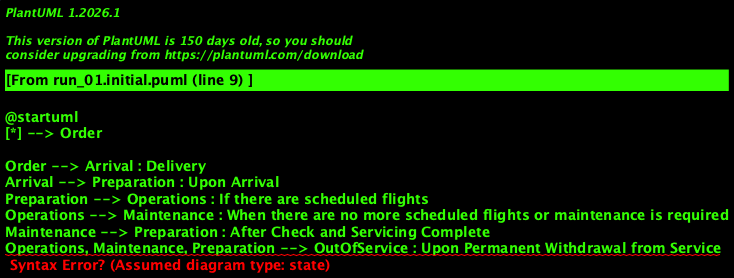

The diagram above was rendered by PlantUML. Its source (embedded in the PNG):
@startuml
[*] --> Order

Order --> Arrival : Delivery
Arrival --> Preparation : Upon Arrival
Preparation --> Operations : If there are scheduled flights
Operations --> Maintenance : When there are no more scheduled flights or maintenance is required
Maintenance --> Preparation : After Check and Servicing Complete
Operations, Maintenance, Preparation --> OutOfService : Upon Permanent Withdrawal from Service

state OutOfService <<final>>
@enduml